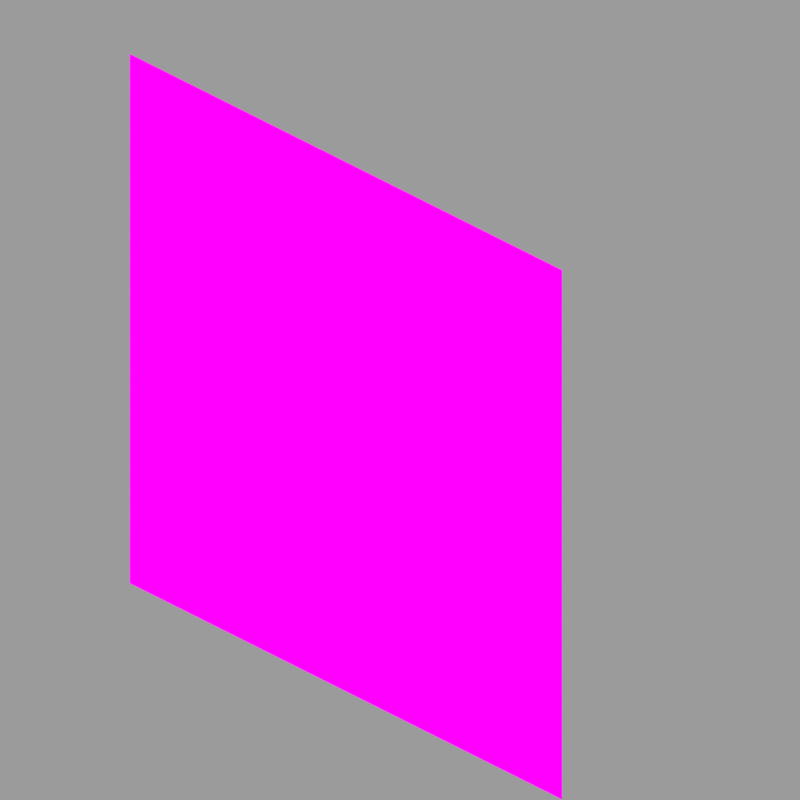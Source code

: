 # Source: nether_portal_JE_static.blend  (saved by Blender 2.83.19; exported with 4.5.12 LTS)
import bpy
from mathutils import Matrix  # noqa: F401  (used for matrix-valued properties, if any)

bpy.ops.wm.read_factory_settings(use_empty=True)
scene = bpy.context.scene
scene.name = 'Scene'

# ---- collections
col_collection = bpy.data.collections.new('Collection'); scene.collection.children.link(col_collection)

# ---- images (referenced by path relative to the original .blend; pixels are not part of the script)
import os
ASSET_DIR = os.environ.get("B2B_ASSET_DIR", "")  # directory of the original .blend (textures are referenced by path, not embedded)
HERE = os.path.dirname(os.path.abspath(__file__))  # packed textures are extracted next to this script under _unpacked/

def load_image(name, relpath, width, height, colorspace="sRGB"):
    """Load a texture the original file referenced (path relative to the .blend, or extracted next to this script)."""
    p = next((c for c in (os.path.join(HERE, relpath), os.path.join(ASSET_DIR, relpath)) if relpath and os.path.exists(c)), "")
    if p:
        img = bpy.data.images.load(p, check_existing=True)
        img.name = name
    else:  # same state as the original file: an image datablock whose file is absent (Cycles renders it pink)
        img = bpy.data.images.new(name, width, height)
        img.source = "FILE"
        img.filepath = "//" + (relpath or name)
    img.colorspace_settings.name = colorspace
    return img
img_nether_portal_png = load_image('nether_portal.png', 'nether_portal.png', 1024, 1024, 'sRGB')

# ---- materials (node trees are filled in below, after node groups)
mat_main = bpy.data.materials.new('Main')
mat_main.surface_render_method = 'BLENDED'
mat_main.blend_method = 'BLEND'
mat_main.alpha_threshold = 0.0
mat_main.roughness = 0.5
mat_main.specular_intensity = 0.0
mat_main.line_color = (0.0, 0.0, 0.0, 1.0)

# ---- material node trees
mat_main.use_nodes = True; mat_main.node_tree.nodes.clear()
_N = mat_main.node_tree.nodes; _L = mat_main.node_tree.links
n0 = _N.new('ShaderNodeEmission'); n0.name = 'Emission'; n0.location = (33, 259)
n1 = _N.new('ShaderNodeOutputMaterial'); n1.name = 'Material Output'; n1.location = (559, 296)
n1.target = 'CYCLES'
n2 = _N.new('ShaderNodeMixShader'); n2.name = 'Mix Shader'; n2.location = (339, 264)
n3 = _N.new('ShaderNodeBsdfTransparent'); n3.name = 'Transparent BSDF'; n3.location = (132, 117)
n4 = _N.new('ShaderNodeTexImage'); n4.name = 'Image Texture'; n4.location = (-360, 196)
n4.image = img_nether_portal_png
n4.interpolation = 'Closest'
n5 = _N.new('ShaderNodeOutputMaterial'); n5.name = 'Material Output.001'; n5.location = (0, 0)
n5.target = 'EEVEE'
n6 = _N.new('ShaderNodeMixShader'); n6.name = 'Mix Shader.001'; n6.location = (0, 0)
n6.label = 'Disable Shadow'
n6.hide = True
n7 = _N.new('ShaderNodeLightPath'); n7.name = 'Light Path'; n7.location = (0, 0)
n7.hide = True
n8 = _N.new('ShaderNodeBsdfTransparent'); n8.name = 'Transparent BSDF.001'; n8.location = (0, 0)
n8.hide = True
_L.new(n4.outputs[0], n0.inputs[0])
_L.new(n2.outputs[0], n1.inputs[0])
_L.new(n3.outputs[0], n2.inputs[1])
_L.new(n4.outputs[1], n2.inputs[0])
_L.new(n0.outputs[0], n2.inputs[2])
_L.new(n2.outputs[0], n6.inputs[1])
_L.new(n6.outputs[0], n5.inputs[0])
_L.new(n7.outputs[1], n6.inputs[0])
_L.new(n8.outputs[0], n6.inputs[2])
n1.is_active_output = True

# ---- world
world_world = bpy.data.worlds.new('World'); scene.world = world_world
world_world.use_nodes = True; world_world.node_tree.nodes.clear()
_N = world_world.node_tree.nodes; _L = world_world.node_tree.links
n0 = _N.new('ShaderNodeOutputWorld'); n0.name = 'World Output'; n0.location = (300, 300)
n1 = _N.new('ShaderNodeBackground'); n1.name = 'Background'; n1.location = (10, 300)
n1.inputs[0].default_value = (0.3278, 0.3278, 0.3278, 1.0)
_L.new(n1.outputs[0], n0.inputs[0])
n0.is_active_output = True
world_world.color = (0.05088, 0.05088, 0.05088)
world_world.use_sun_shadow = False
world_world.sun_shadow_jitter_overblur = 0.0

# ---- cameras
cam_camera_001 = bpy.data.cameras.new('Camera.001')
cam_camera_001.type = 'ORTHO'
cam_camera_001.clip_end = 100.0
cam_camera_001.lens = 35.0
cam_camera_001.sensor_width = 32.0
cam_camera_001.sensor_height = 18.0
cam_camera_001.ortho_scale = 4.186
cam_camera_001.dof.focus_distance = 0.0
cam_camera_001.dof.aperture_fstop = 128.0

# ---- lights
light_hemi = bpy.data.lights.new('Hemi', 'SUN')
light_hemi.transmission_factor = 0.0
light_hemi.angle = 0.1993
light_hemi.energy = 1.0
light_hemi.shadow_buffer_clip_start = 0.5
light_hemi.shadow_soft_size = 0.1
light_hemi.shadow_cascade_max_distance = 1000.0

# ---- meshes
me_cube_001 = bpy.data.meshes.new('Cube.001')
me_cube_001.from_pydata([(1.0, -1.0, -1.0), (-1.0, -1.0, -1.0), (1.0, -1.0, 1.0), (-1.0, -1.0, 1.0)], [], [(0, 2, 3, 1)])
_uv = me_cube_001.uv_layers.new(name='UVMap')
_uv.uv.foreach_set('vector', [1.0, 0.9688, 1.0, 1.0, 0.0, 1.0, 0.0, 0.9688])
me_cube_001.materials.append(mat_main)
me_cube_001.use_remesh_preserve_volume = False
me_cube_001.use_remesh_preserve_attributes = False
me_cube_001.use_mirror_vertex_groups = False
me_cube_001.update()

# ---- objects
ob_camera = bpy.data.objects.new('Camera', cam_camera_001)
ob_cube = bpy.data.objects.new('Cube', me_cube_001)
ob_hemi = bpy.data.objects.new('Hemi', light_hemi)

# ---- transforms, parenting, visibility, modifiers, constraints
ob_camera.location = (4.8, -4.8, 3.919)
ob_camera.rotation_euler = (1.047, 0.0, 0.7854)
ob_camera.lock_rotations_4d = False
ob_camera.empty_display_type = 'ARROWS'
ob_camera.color = (0.0, 0.0, 0.0, 0.0)
ob_camera.display_type = 'WIRE'
ob_camera.lineart.crease_threshold = 0.0
ob_cube.location = (0.0, 0.0, 0.0)
ob_cube.scale = (1.6, 0.4, 1.6)
ob_cube.lock_rotations_4d = False
ob_cube.empty_display_type = 'ARROWS'
ob_cube.visible_shadow = False
ob_cube.lineart.crease_threshold = 0.0
ob_hemi.location = (0.0, -3.924, 0.0)
ob_hemi.rotation_euler = (1.057, -0.0499, -0.1618)
ob_hemi.lineart.crease_threshold = 0.0

# ---- collection membership
col_collection.objects.link(ob_camera)
col_collection.objects.link(ob_cube)
col_collection.objects.link(ob_hemi)

# ---- scene / render settings (as saved in the file)
scene.camera = ob_camera
scene.frame_start = 1; scene.frame_end = 1; scene.frame_set(1)
scene.render.engine = 'BLENDER_EEVEE_NEXT'
scene.render.image_settings.color_depth = '16'
scene.render.image_settings.compression = 100
scene.render.resolution_x = 300
scene.render.resolution_y = 300
scene.render.fps = 20
scene.render.filter_size = 0.0
scene.render.film_transparent = True
scene.cycles.use_denoising = False
scene.cycles.samples = 128
scene.cycles.sampling_pattern = 'TABULATED_SOBOL'
scene.cycles.use_adaptive_sampling = False
scene.cycles.use_light_tree = False
scene.view_settings.view_transform = 'Standard'
bpy.context.view_layer.update()
